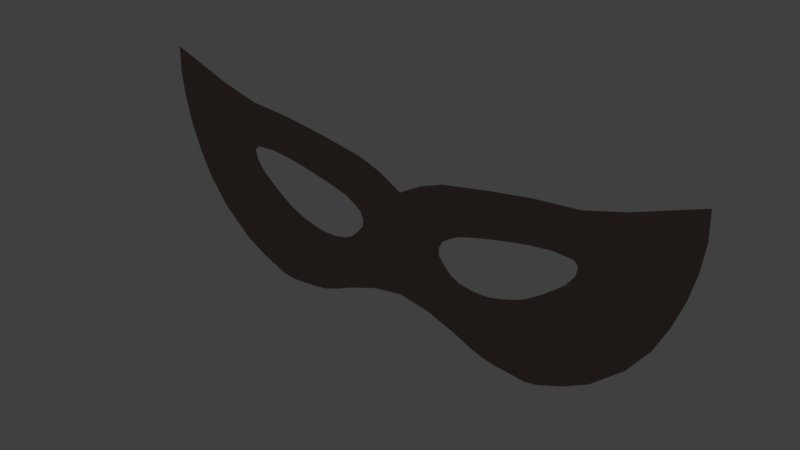 # Source: M_scara.blend  (saved by Blender 2.79.0; exported with 4.5.12 LTS)
import bpy
from mathutils import Matrix  # noqa: F401  (used for matrix-valued properties, if any)

bpy.ops.wm.read_factory_settings(use_empty=True)
scene = bpy.context.scene
scene.name = 'Scene'

# ---- collections
col_collection_1 = bpy.data.collections.new('Collection 1'); scene.collection.children.link(col_collection_1)

# ---- materials (node trees are filled in below, after node groups)
mat_material_001 = bpy.data.materials.new('Material.001')
mat_material_001.alpha_threshold = 0.0
mat_material_001.use_transparent_shadow = False
mat_material_001.diffuse_color = (0.02038, 0.01426, 0.01389, 1.0)
mat_material_001.roughness = 0.5

# ---- material node trees

# ---- world
world_world = bpy.data.worlds.new('World'); scene.world = world_world
world_world.color = (0.05088, 0.05088, 0.05088)
world_world.use_sun_shadow = False
world_world.sun_shadow_jitter_overblur = 0.0
world_world.cycles.sampling_method = 'MANUAL'

# ---- meshes
me_plane = bpy.data.meshes.new('Plane')
me_plane.from_pydata([(-0.2749, 0.1217, -5.667e-08), (-0.1222, -0.08226, 6.465e-08), (-0.08898, 0.07891, -6.472e-08), (-0.04449, 0.07065, -6.776e-08), (-0.02224, 0.06261, -6.957e-08), (-0.1316, 0.08518, -6.184e-08), (-0.1514, 0.08686, -6.051e-08), (-0.1749, 0.08879, -5.976e-08), (-0.2565, 0.0186, 3.904e-09), (-0.2724, 0.07016, -2.639e-08), (-0.2757, 0.09593, -4.153e-08), (-0.2136, 0.09932, -5.867e-08), (-0.266, 0.04438, -1.124e-08), (-0.2244, -0.03295, 3.419e-08), (-0.2438, -0.007173, 1.905e-08), (-0.195, -0.05873, 4.934e-08), (-0.1714, -0.07161, 5.691e-08), (-0.1468, -0.08124, 6.046e-08), (-0.1345, -0.08347, 6.242e-08), (-0.06111, -0.06613, 6.819e-08), (-0.09166, -0.07837, 6.61e-08), (-0.1069, -0.08099, 6.533e-08), (-0.07639, -0.07303, 6.709e-08), (-0.03055, -0.05504, 7.018e-08), (-0.04246, 0.01082, 3.209e-09), (-0.04578, 0.01794, -3.753e-08), (-0.1516, 0.04673, -2.672e-08), (-0.1629, 0.04634, -2.473e-08), (-0.04876, -0.003417, 3.773e-08), (-0.04303, 0.003773, 4.131e-08), (-0.1041, -0.0146, 3.374e-08), (-0.09643, -0.01661, 3.47e-08), (-0.06267, 0.02848, -3.223e-08), (-0.07929, 0.03329, -3.036e-08), (-0.05257, 0.02288, -3.393e-08), (-0.1023, 0.03875, -2.826e-08), (-0.1175, 0.04188, -2.703e-08), (-0.1321, 0.04444, -2.63e-08), (-0.1744, 0.03204, -8.747e-09), (-0.1666, 0.02155, 7.756e-11), (-0.1722, 0.04543, -2.578e-08), (-0.1765, 0.04113, -1.712e-08), (-0.1546, 0.01172, 8.757e-09), (-0.1438, 0.003665, 1.76e-08), (-0.1314, -0.004668, 2.658e-08), (-0.1196, -0.009913, 3.077e-08), (-0.1119, -0.01238, 3.303e-08), (-0.06472, -0.01482, 3.624e-08), (-0.05633, -0.01072, 3.693e-08), (-0.08848, -0.01729, 3.485e-08), (-0.07687, -0.01708, 3.534e-08), (0.0, -0.05, 7.172e-08), (0.0, 0.05, -7.172e-08), (0.2749, 0.1217, -5.667e-08), (0.1222, -0.08226, 6.465e-08), (0.0, 0.0, 0.0), (0.08898, 0.07891, -6.472e-08), (0.04449, 0.07065, -6.776e-08), (0.02224, 0.06261, -6.957e-08), (0.1316, 0.08518, -6.184e-08), (0.1514, 0.08686, -6.051e-08), (0.1749, 0.08879, -5.976e-08), (0.2565, 0.0186, 3.904e-09), (0.2724, 0.07016, -2.639e-08), (0.2757, 0.09593, -4.153e-08), (0.2136, 0.09932, -5.867e-08), (0.266, 0.04438, -1.124e-08), (0.2244, -0.03295, 3.419e-08), (0.2438, -0.007173, 1.905e-08), (0.195, -0.05873, 4.934e-08), (0.1714, -0.07161, 5.691e-08), (0.1468, -0.08124, 6.046e-08), (0.1345, -0.08347, 6.242e-08), (0.06111, -0.06613, 6.819e-08), (0.09166, -0.07837, 6.61e-08), (0.1069, -0.08099, 6.533e-08), (0.07639, -0.07303, 6.709e-08), (0.03055, -0.05504, 7.018e-08), (0.04246, 0.01082, 3.209e-09), (0.04578, 0.01794, -3.753e-08), (0.1516, 0.04673, -2.672e-08), (0.1629, 0.04634, -2.473e-08), (0.04876, -0.003417, 3.773e-08), (0.04303, 0.003773, 4.131e-08), (0.1041, -0.0146, 3.374e-08), (0.09643, -0.01661, 3.47e-08), (0.06267, 0.02848, -3.223e-08), (0.07929, 0.03329, -3.036e-08), (0.05257, 0.02288, -3.393e-08), (0.1023, 0.03875, -2.826e-08), (0.1175, 0.04188, -2.703e-08), (0.1321, 0.04444, -2.63e-08), (0.1744, 0.03204, -8.747e-09), (0.1666, 0.02155, 7.756e-11), (0.1722, 0.04543, -2.578e-08), (0.1765, 0.04113, -1.712e-08), (0.1546, 0.01172, 8.757e-09), (0.1438, 0.003665, 1.76e-08), (0.1314, -0.004668, 2.658e-08), (0.1196, -0.009913, 3.077e-08), (0.1119, -0.01238, 3.303e-08), (0.06472, -0.01482, 3.624e-08), (0.05633, -0.01072, 3.693e-08), (0.08848, -0.01729, 3.485e-08), (0.07687, -0.01708, 3.534e-08)], [], [(24, 25, 52, 55), (26, 27, 0, 11), (28, 29, 51, 23), (29, 24, 55, 51), (30, 31, 1, 18), (32, 33, 2, 3), (34, 32, 3, 4), (25, 34, 4, 52), (33, 35, 5, 2), (35, 36, 6, 5), (36, 37, 7, 6), (38, 39, 8, 12), (40, 41, 9, 10), (27, 40, 10, 0), (37, 26, 11, 7), (41, 38, 12, 9), (42, 43, 13, 14), (39, 42, 14, 8), (43, 44, 15, 13), (44, 45, 16, 15), (45, 46, 17, 16), (46, 30, 18, 17), (47, 48, 19, 22), (49, 50, 20, 21), (31, 49, 21, 1), (50, 47, 22, 20), (48, 28, 23, 19), (78, 55, 52, 79), (80, 65, 53, 81), (82, 77, 51, 83), (83, 51, 55, 78), (84, 72, 54, 85), (86, 57, 56, 87), (88, 58, 57, 86), (79, 52, 58, 88), (87, 56, 59, 89), (89, 59, 60, 90), (90, 60, 61, 91), (92, 66, 62, 93), (94, 64, 63, 95), (81, 53, 64, 94), (91, 61, 65, 80), (95, 63, 66, 92), (96, 68, 67, 97), (93, 62, 68, 96), (97, 67, 69, 98), (98, 69, 70, 99), (99, 70, 71, 100), (100, 71, 72, 84), (101, 76, 73, 102), (103, 75, 74, 104), (85, 54, 75, 103), (104, 74, 76, 101), (102, 73, 77, 82)])
me_plane.materials.append(mat_material_001)
me_plane.use_remesh_preserve_volume = False
me_plane.use_remesh_preserve_attributes = False
me_plane.use_mirror_vertex_groups = False
me_plane.update()

# ---- objects
ob_plane = bpy.data.objects.new('Plane', me_plane)

# ---- transforms, parenting, visibility, modifiers, constraints
ob_plane.location = (0.0, 0.0, 0.0)
ob_plane.rotation_euler = (1.571, -0.0, 0.0)
ob_plane.lineart.crease_threshold = 0.0

# ---- collection membership
col_collection_1.objects.link(ob_plane)

# ---- scene / render settings (as saved in the file)
scene.frame_start = 1; scene.frame_end = 250; scene.frame_set(1)
scene.render.engine = 'BLENDER_EEVEE_NEXT'
scene.render.resolution_percentage = 50
scene.render.dither_intensity = 0.0
scene.cycles.use_denoising = False
scene.cycles.samples = 128
scene.cycles.sampling_pattern = 'TABULATED_SOBOL'
scene.cycles.use_adaptive_sampling = False
scene.cycles.use_light_tree = False
scene.cycles.blur_glossy = 0.0
scene.cycles.sample_clamp_indirect = 0.0
scene.view_settings.view_transform = 'Standard'
bpy.context.view_layer.update()

# ---- added for rendering (the .blend has no active camera and no usable light): camera, sun
cam_auto = bpy.data.cameras.new('AutoCamera')
cam_auto.lens = 50.0
cam_auto.sensor_width = 36.0
cam_auto.clip_end = 1000.0
ob_auto_camera = bpy.data.objects.new('AutoCamera', cam_auto)
scene.collection.objects.link(ob_auto_camera)
ob_auto_camera.location = (0.544329, -0.653195, 0.454582)
ob_auto_camera.rotation_euler = (1.09748, -7.21219e-08, 0.694738)
scene.camera = ob_auto_camera
light_auto_sun = bpy.data.lights.new('AutoSun', 'SUN')
light_auto_sun.energy = 3.0
light_auto_sun.angle = 0.0523599
ob_auto_sun = bpy.data.objects.new('AutoSun', light_auto_sun)
scene.collection.objects.link(ob_auto_sun)
ob_auto_sun.rotation_euler = (0.872665, 0.174533, 0.523599)
bpy.context.view_layer.update()
